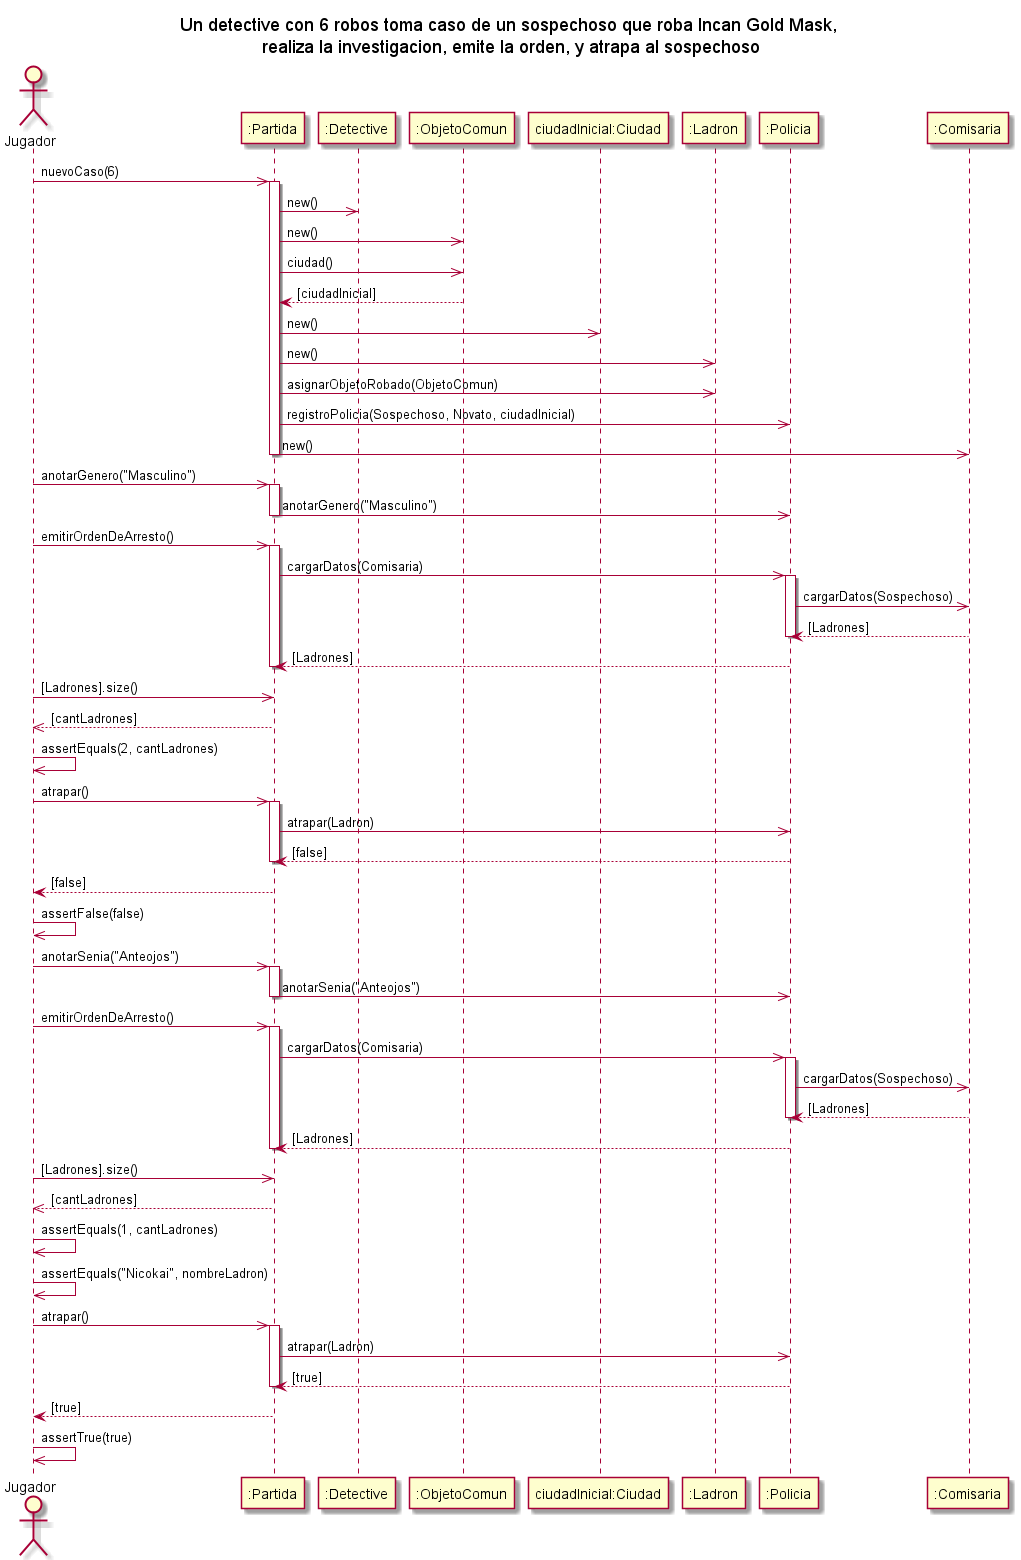

The diagram above was rendered by PlantUML. Its source (embedded in the PNG):
@startuml
title Un detective con 6 robos toma caso de un sospechoso que roba Incan Gold Mask,\n realiza la investigacion, emite la orden, y atrapa al sospechoso
actor "Jugador" as AlgoThief
participant ":Partida" as Partida
participant ":Detective" as Grado
participant ":ObjetoComun" as ObjetoRobado
participant "ciudadInicial:Ciudad" as Ciudad
participant ":Ladron" as Ladron
participant ":Policia" as Policia
participant ":Comisaria" as Comisaria

AlgoThief ->> Partida : nuevoCaso(6)
activate Partida
    Partida ->> Grado : new()
    Partida ->> ObjetoRobado : new()
    Partida ->> ObjetoRobado : ciudad()
    ObjetoRobado --> Partida : [ciudadInicial]
    Partida ->> Ciudad : new()
    Partida ->> Ladron : new()
    Partida ->> Ladron : asignarObjetoRobado(ObjetoComun)
    Partida ->> Policia : registroPolicia(Sospechoso, Novato, ciudadInicial)
    Partida ->> Comisaria : new()
deactivate Partida

AlgoThief ->> Partida : anotarGenero("Masculino")
activate Partida
Partida ->> Policia : anotarGenero("Masculino")
deactivate Partida

AlgoThief ->> Partida : emitirOrdenDeArresto()
activate Partida
Partida ->> Policia : cargarDatos(Comisaria)
activate Policia
Policia ->> Comisaria : cargarDatos(Sospechoso)
Comisaria --> Policia : [Ladrones]
deactivate Policia
Policia --> Partida : [Ladrones]
deactivate Partida
AlgoThief ->> Partida : [Ladrones].size()
return[cantLadrones]
AlgoThief ->> AlgoThief : assertEquals(2, cantLadrones)
AlgoThief ->> Partida : atrapar()
activate Partida
Partida ->> Policia : atrapar(Ladron)
Policia --> Partida : [false]
deactivate Partida
Partida --> AlgoThief : [false]
AlgoThief ->> AlgoThief : assertFalse(false)
AlgoThief ->> Partida : anotarSenia("Anteojos")
activate Partida
Partida ->> Policia : anotarSenia("Anteojos")
deactivate Partida
AlgoThief ->> Partida : emitirOrdenDeArresto()
activate Partida
Partida ->> Policia : cargarDatos(Comisaria)
activate Policia
Policia ->> Comisaria : cargarDatos(Sospechoso)
Comisaria --> Policia : [Ladrones]
deactivate Policia
Policia --> Partida : [Ladrones]
deactivate Partida
AlgoThief ->> Partida : [Ladrones].size()
return[cantLadrones]
AlgoThief ->> AlgoThief : assertEquals(1, cantLadrones)
AlgoThief ->> AlgoThief : assertEquals("Nicokai", nombreLadron) 
AlgoThief ->> Partida : atrapar()
activate Partida
Partida ->> Policia : atrapar(Ladron)
Policia --> Partida : [true]
deactivate Partida
Partida --> AlgoThief : [true]
AlgoThief ->> AlgoThief : assertTrue(true)
@enduml